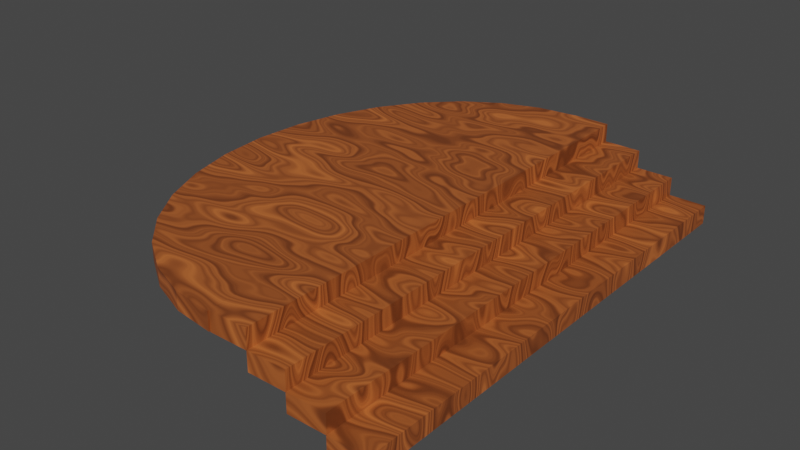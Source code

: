 # Source: Stairs_and_Upper_Deack_v3_-_Combined.blend  (saved by Blender 3.4.6; exported with 4.5.12 LTS)
import bpy
from mathutils import Matrix  # noqa: F401  (used for matrix-valued properties, if any)

bpy.ops.wm.read_factory_settings(use_empty=True)
scene = bpy.context.scene
scene.name = 'Scene'

# ---- collections
col_collection = bpy.data.collections.new('Collection'); scene.collection.children.link(col_collection)

# ---- materials (node trees are filled in below, after node groups)
mat_material_003 = bpy.data.materials.new('Material.003')
mat_material_003.alpha_threshold = 0.0
mat_material_003.use_transparent_shadow = False
mat_material_003.roughness = 0.5
mat_material_003.line_color = (0.0, 0.0, 0.0, 1.0)

# ---- material node trees
mat_material_003.use_nodes = True; mat_material_003.node_tree.nodes.clear()
_N = mat_material_003.node_tree.nodes; _L = mat_material_003.node_tree.links
n0 = _N.new('ShaderNodeTexNoise'); n0.name = 'Musgrave Texture'; n0.location = (-644, 203)
n0.width = 150
n0.normalize = False
n0.inputs[2].default_value = 0.2
n0.inputs[3].default_value = 1.0
n0.inputs[4].default_value = 0.25
n1 = _N.new('ShaderNodeMapping'); n1.name = 'Mapping'; n1.location = (-896, 189)
n1.inputs[3].default_value = (1.0, -2.6, 1.0)
n2 = _N.new('ShaderNodeValToRGB'); n2.name = 'ColorRamp'; n2.location = (-267, 211)
while len(n2.color_ramp.elements) > 1: n2.color_ramp.elements.remove(n2.color_ramp.elements[-1])
n2.color_ramp.elements[0].position = 0.2; n2.color_ramp.elements[0].color = (1.0, 0.2502, 0.05781, 1.0)
_e = n2.color_ramp.elements.new(0.2273); _e.color = (0.6288, 0.1573, 0.03635, 1.0)
_e = n2.color_ramp.elements.new(0.8); _e.color = (0.0, 0.0, 0.0, 1.0)
n3 = _N.new('ShaderNodeOutputMaterial'); n3.name = 'Material Output'; n3.location = (300, 300)
n4 = _N.new('ShaderNodeTexNoise'); n4.name = 'Noise Texture'; n4.location = (-447, 213)
n4.width = 134
n5 = _N.new('ShaderNodeBump'); n5.name = 'Bump'; n5.location = (-258, -65)
n5.inputs[0].default_value = 0.1
n5.inputs[1].default_value = 1.0
n5.inputs[2].default_value = 1.0
n6 = _N.new('ShaderNodeTexCoord'); n6.name = 'Texture Coordinate'; n6.location = (-1146, 168)
n7 = _N.new('ShaderNodeBsdfPrincipled'); n7.name = 'Principled BSDF'; n7.location = (10, 300)
n7.distribution = 'GGX'
n7.subsurface_method = 'RANDOM_WALK_SKIN'
n7.inputs[3].default_value = 1.45
n7.inputs[27].default_value = (0.0, 0.0, 0.0, 1.0)
n7.inputs[28].default_value = 1.0
_L.new(n7.outputs[0], n3.inputs[0])
_L.new(n0.outputs[0], n4.inputs[0])
_L.new(n1.outputs[0], n0.inputs[0])
_L.new(n6.outputs[3], n1.inputs[0])
_L.new(n4.outputs[0], n2.inputs[0])
_L.new(n2.outputs[0], n7.inputs[0])
_L.new(n4.outputs[0], n5.inputs[3])
_L.new(n5.outputs[0], n7.inputs[5])
n3.is_active_output = True

# ---- world
world_world = bpy.data.worlds.new('World'); scene.world = world_world
world_world.use_nodes = True; world_world.node_tree.nodes.clear()
_N = world_world.node_tree.nodes; _L = world_world.node_tree.links
n0 = _N.new('ShaderNodeOutputWorld'); n0.name = 'World Output'; n0.location = (300, 300)
n1 = _N.new('ShaderNodeBackground'); n1.name = 'Background'; n1.location = (10, 300)
n1.inputs[0].default_value = (0.05088, 0.05088, 0.05088, 1.0)
_L.new(n1.outputs[0], n0.inputs[0])
n0.is_active_output = True
world_world.color = (0.05088, 0.05088, 0.05088)
world_world.use_sun_shadow = False
world_world.sun_shadow_jitter_overblur = 0.0

# ---- meshes
me_cube_003 = bpy.data.meshes.new('Cube.003')
me_cube_003.from_pydata([(1.0, 12.92, 0.4951), (1.0, 12.92, -0.4951), (1.0, -12.92, 0.4951), (1.0, -12.92, -0.4951), (-1.0, 12.92, 0.4951), (-1.0, 12.92, -0.4951), (-1.0, -12.92, 0.4951), (-1.0, -12.92, -0.4951), (4.956, 12.92, -1.437), (4.956, 12.92, -2.427), (4.956, -12.92, -1.437), (4.956, -12.92, -2.427), (2.956, 12.92, -1.437), (2.956, 12.92, -2.427), (2.956, -12.92, -1.437), (2.956, -12.92, -2.427), (2.974, 12.92, -0.4678), (2.974, 12.92, -1.458), (2.974, -12.92, -0.4678), (2.974, -12.92, -1.458), (0.9737, 12.92, -0.4678), (0.9737, 12.92, -1.458), (0.9737, -12.92, -0.4678), (0.9737, -12.92, -1.458), (-0.9825, 12.92, 1.464), (-0.9825, 12.92, 0.4737), (-0.9825, -12.92, 1.464), (-0.9825, -12.92, 0.4737), (-2.982, 12.92, 1.464), (-2.982, 12.92, 0.4737), (-2.982, -12.92, 1.464), (-2.982, -12.92, 0.4737), (-2.964, 12.93, 0.5293), (-2.964, 12.93, 1.451), (-2.964, -13.0, 0.5293), (-2.964, -13.0, 1.451), (-5.05, -12.75, 0.5293), (-5.05, -12.75, 1.451), (-7.055, -12.01, 0.5293), (-7.055, -12.01, 1.451), (-8.904, -10.81, 0.5293), (-8.904, -10.81, 1.451), (-10.52, -9.201, 0.5293), (-10.52, -9.201, 1.451), (-11.85, -7.236, 0.5293), (-11.85, -7.236, 1.451), (-12.84, -4.995, 0.5293), (-12.84, -4.995, 1.451), (-13.45, -2.563, 0.5293), (-13.45, -2.563, 1.451), (-13.66, -0.0335, 0.5293), (-13.66, -0.0335, 1.451), (-13.45, 2.496, 0.5293), (-13.45, 2.496, 1.451), (-12.84, 4.928, 0.5293), (-12.84, 4.928, 1.451), (-11.85, 7.169, 0.5293), (-11.85, 7.169, 1.451), (-10.52, 9.134, 0.5293), (-10.52, 9.134, 1.451), (-8.904, 10.75, 0.5293), (-8.904, 10.75, 1.451), (-7.055, 11.94, 0.5293), (-7.055, 11.94, 1.451), (-5.05, 12.68, 0.5293), (-5.05, 12.68, 1.451)], [], [(0, 4, 6, 2), (3, 2, 6, 7), (7, 6, 4, 5), (5, 1, 3, 7), (1, 0, 2, 3), (5, 4, 0, 1), (8, 12, 14, 10), (11, 10, 14, 15), (15, 14, 12, 13), (13, 9, 11, 15), (9, 8, 10, 11), (13, 12, 8, 9), (16, 20, 22, 18), (19, 18, 22, 23), (23, 22, 20, 21), (21, 17, 19, 23), (17, 16, 18, 19), (21, 20, 16, 17), (24, 28, 30, 26), (27, 26, 30, 31), (31, 30, 28, 29), (29, 25, 27, 31), (25, 24, 26, 27), (29, 28, 24, 25), (34, 35, 37, 36), (36, 37, 39, 38), (38, 39, 41, 40), (40, 41, 43, 42), (42, 43, 45, 44), (44, 45, 47, 46), (46, 47, 49, 48), (48, 49, 51, 50), (50, 51, 53, 52), (52, 53, 55, 54), (54, 55, 57, 56), (56, 57, 59, 58), (58, 59, 61, 60), (60, 61, 63, 62), (62, 63, 65, 64), (64, 65, 33, 32), (32, 34, 36, 38, 40, 42, 44, 46, 48, 50, 52, 54, 56, 58, 60, 62, 64), (32, 33, 35, 34), (35, 33, 65, 63, 61, 59, 57, 55, 53, 51, 49, 47, 45, 43, 41, 39, 37)])
_uv = me_cube_003.uv_layers.new(name='UVMap')
_uv.uv.foreach_set('vector', [0.625, 0.5, 0.875, 0.5, 0.875, 0.75, 0.625, 0.75, 0.375, 0.75, 0.625, 0.75, 0.625, 1.0, 0.375, 1.0, 0.375, 0.0, 0.625, 0.0, 0.625, 0.25, 0.375, 0.25, 0.125, 0.5, 0.375, 0.5, 0.375, 0.75, 0.125, 0.75, 0.375, 0.5, 0.625, 0.5, 0.625, 0.75, 0.375, 0.75, 0.375, 0.25, 0.625, 0.25, 0.625, 0.5, 0.375, 0.5, 0.625, 0.5, 0.875, 0.5, 0.875, 0.75, 0.625, 0.75, 0.375, 0.75, 0.625, 0.75, 0.625, 1.0, 0.375, 1.0, 0.375, 0.0, 0.625, 0.0, 0.625, 0.25, 0.375, 0.25, 0.125, 0.5, 0.375, 0.5, 0.375, 0.75, 0.125, 0.75, 0.375, 0.5, 0.625, 0.5, 0.625, 0.75, 0.375, 0.75, 0.375, 0.25, 0.625, 0.25, 0.625, 0.5, 0.375, 0.5, 0.625, 0.5, 0.875, 0.5, 0.875, 0.75, 0.625, 0.75, 0.375, 0.75, 0.625, 0.75, 0.625, 1.0, 0.375, 1.0, 0.375, 0.0, 0.625, 0.0, 0.625, 0.25, 0.375, 0.25, 0.125, 0.5, 0.375, 0.5, 0.375, 0.75, 0.125, 0.75, 0.375, 0.5, 0.625, 0.5, 0.625, 0.75, 0.375, 0.75, 0.375, 0.25, 0.625, 0.25, 0.625, 0.5, 0.375, 0.5, 0.625, 0.5, 0.875, 0.5, 0.875, 0.75, 0.625, 0.75, 0.375, 0.75, 0.625, 0.75, 0.625, 1.0, 0.375, 1.0, 0.375, 0.0, 0.625, 0.0, 0.625, 0.25, 0.375, 0.25, 0.125, 0.5, 0.375, 0.5, 0.375, 0.75, 0.125, 0.75, 0.375, 0.5, 0.625, 0.5, 0.625, 0.75, 0.375, 0.75, 0.375, 0.25, 0.625, 0.25, 0.625, 0.5, 0.375, 0.5, 0.5, 0.5, 0.5, 1.0, 0.4688, 1.0, 0.4688, 0.5, 0.4688, 0.5, 0.4688, 1.0, 0.4375, 1.0, 0.4375, 0.5, 0.4375, 0.5, 0.4375, 1.0, 0.4062, 1.0, 0.4062, 0.5, 0.4062, 0.5, 0.4062, 1.0, 0.375, 1.0, 0.375, 0.5, 0.375, 0.5, 0.375, 1.0, 0.3438, 1.0, 0.3438, 0.5, 0.3438, 0.5, 0.3438, 1.0, 0.3125, 1.0, 0.3125, 0.5, 0.3125, 0.5, 0.3125, 1.0, 0.2812, 1.0, 0.2812, 0.5, 0.2812, 0.5, 0.2812, 1.0, 0.25, 1.0, 0.25, 0.5, 0.25, 0.5, 0.25, 1.0, 0.2188, 1.0, 0.2188, 0.5, 0.2188, 0.5, 0.2188, 1.0, 0.1875, 1.0, 0.1875, 0.5, 0.1875, 0.5, 0.1875, 1.0, 0.1562, 1.0, 0.1562, 0.5, 0.1562, 0.5, 0.1562, 1.0, 0.125, 1.0, 0.125, 0.5, 0.125, 0.5, 0.125, 1.0, 0.09375, 1.0, 0.09375, 0.5, 0.09375, 0.5, 0.09375, 1.0, 0.0625, 1.0, 0.0625, 0.5, 0.0625, 0.5, 0.0625, 1.0, 0.03125, 1.0, 0.03125, 0.5, 0.03125, 0.5, 0.03125, 1.0, 0.0, 1.0, 0.0, 0.5, 0.75, 0.49, 0.75, 0.01, 0.7032, 0.01461, 0.6582, 0.02827, 0.6167, 0.05045, 0.5803, 0.08029, 0.5504, 0.1167, 0.5283, 0.1582, 0.5146, 0.2032, 0.51, 0.25, 0.5146, 0.2968, 0.5283, 0.3418, 0.5504, 0.3833, 0.5803, 0.4197, 0.6167, 0.4496, 0.6582, 0.4717, 0.7032, 0.4854, 1.0, 0.5, 0.25, 0.49, 0.5, 1.0, 0.75, 0.01, 0.25, 0.01, 0.25, 0.49, 0.2032, 0.4854, 0.1582, 0.4717, 0.1167, 0.4496, 0.08029, 0.4197, 0.05045, 0.3833, 0.02827, 0.3418, 0.01461, 0.2968, 0.01, 0.25, 0.01461, 0.2032, 0.02827, 0.1582, 0.05045, 0.1167, 0.08029, 0.08029, 0.1167, 0.05045, 0.1582, 0.02827, 0.2032, 0.01461])
me_cube_003.materials.append(mat_material_003)
me_cube_003.use_mirror_vertex_groups = False
me_cube_003.update()

# ---- objects
ob_stairs = bpy.data.objects.new('Stairs', me_cube_003)

# ---- transforms, parenting, visibility, modifiers, constraints
ob_stairs.location = (-3.956, 0.0, 1.932)
ob_stairs.lock_rotations_4d = False
ob_stairs.empty_display_type = 'ARROWS'
ob_stairs.lineart.crease_threshold = 0.0

# ---- collection membership
col_collection.objects.link(ob_stairs)

# ---- scene / render settings (as saved in the file)
scene.frame_start = 1; scene.frame_end = 250; scene.frame_set(2)
scene.render.engine = 'BLENDER_EEVEE_NEXT'
scene.cycles.sampling_pattern = 'TABULATED_SOBOL'
scene.cycles.use_light_tree = False
scene.view_settings.view_transform = 'Filmic'
bpy.context.view_layer.update()

# ---- added for rendering (the .blend has no active camera and no usable light): camera, sun
cam_auto = bpy.data.cameras.new('AutoCamera')
cam_auto.lens = 50.0
cam_auto.sensor_width = 36.0
cam_auto.clip_end = 1000.0
ob_auto_camera = bpy.data.objects.new('AutoCamera', cam_auto)
scene.collection.objects.link(ob_auto_camera)
ob_auto_camera.location = (21.4436, -35.7326, 25.2497)
ob_auto_camera.rotation_euler = (1.09748, -7.21219e-08, 0.694738)
scene.camera = ob_auto_camera
light_auto_sun = bpy.data.lights.new('AutoSun', 'SUN')
light_auto_sun.energy = 3.0
light_auto_sun.angle = 0.0523599
ob_auto_sun = bpy.data.objects.new('AutoSun', light_auto_sun)
scene.collection.objects.link(ob_auto_sun)
ob_auto_sun.rotation_euler = (0.872665, 0.174533, 0.523599)
bpy.context.view_layer.update()
